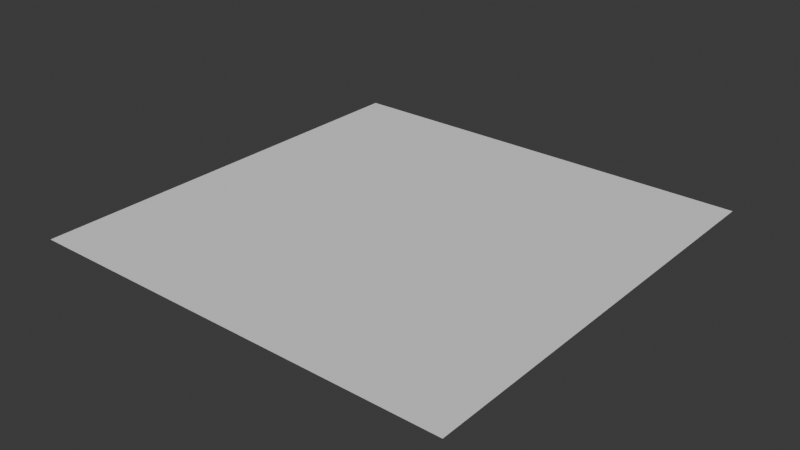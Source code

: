 # Source: terrain.blend  (saved by Blender 4.1.24; exported with 4.5.12 LTS)
import bpy
from mathutils import Matrix  # noqa: F401  (used for matrix-valued properties, if any)

bpy.ops.wm.read_factory_settings(use_empty=True)
scene = bpy.context.scene
scene.name = 'Scene'

# ---- collections
col_collection = bpy.data.collections.new('Collection'); scene.collection.children.link(col_collection)

# ---- world
world_world = bpy.data.worlds.new('World'); scene.world = world_world
world_world.use_nodes = True; world_world.node_tree.nodes.clear()
_N = world_world.node_tree.nodes; _L = world_world.node_tree.links
n0 = _N.new('ShaderNodeOutputWorld'); n0.name = 'World Output'; n0.location = (300, 300)
n1 = _N.new('ShaderNodeBackground'); n1.name = 'Background'; n1.location = (10, 300)
n1.inputs[0].default_value = (0.05088, 0.05088, 0.05088, 1.0)
_L.new(n1.outputs[0], n0.inputs[0])
n0.is_active_output = True
world_world.color = (0.05088, 0.05088, 0.05088)
world_world.use_sun_shadow = False
world_world.sun_shadow_jitter_overblur = 0.0

# ---- meshes
me_x = bpy.data.meshes.new('平面')
me_x.from_pydata([(-1000.0, -1000.0, 0.0), (1000.0, -1000.0, 0.0), (-1000.0, 1000.0, 0.0), (1000.0, 1000.0, 0.0)], [], [(0, 1, 3, 2)])
_uv = me_x.uv_layers.new(name='UVマップ')
_uv.uv.foreach_set('vector', [0.0, 0.0, 1.0, 0.0, 1.0, 1.0, 0.0, 1.0])
me_x.update()

# ---- objects
ob_x = bpy.data.objects.new('平面', me_x)

# ---- transforms, parenting, visibility, modifiers, constraints
ob_x.location = (0.0, 0.0, 0.0)

# ---- collection membership
col_collection.objects.link(ob_x)

# ---- scene / render settings (as saved in the file)
scene.frame_start = 1; scene.frame_end = 250; scene.frame_set(1)
scene.render.engine = 'BLENDER_EEVEE_NEXT'
scene.cycles.sampling_pattern = 'TABULATED_SOBOL'
scene.eevee.ray_tracing_options.trace_max_roughness = 0.0
bpy.context.view_layer.update()

# ---- added for rendering (the .blend has no active camera and no usable light): camera, sun
cam_auto = bpy.data.cameras.new('AutoCamera')
cam_auto.lens = 50.0
cam_auto.sensor_width = 36.0
cam_auto.clip_end = 45926.9
ob_auto_camera = bpy.data.objects.new('AutoCamera', cam_auto)
scene.collection.objects.link(ob_auto_camera)
ob_auto_camera.location = (2616.93, -3140.32, 2093.54)
ob_auto_camera.rotation_euler = (1.09748, -7.21219e-08, 0.694738)
scene.camera = ob_auto_camera
light_auto_sun = bpy.data.lights.new('AutoSun', 'SUN')
light_auto_sun.energy = 3.0
light_auto_sun.angle = 0.0523599
ob_auto_sun = bpy.data.objects.new('AutoSun', light_auto_sun)
scene.collection.objects.link(ob_auto_sun)
ob_auto_sun.rotation_euler = (0.872665, 0.174533, 0.523599)
bpy.context.view_layer.update()
